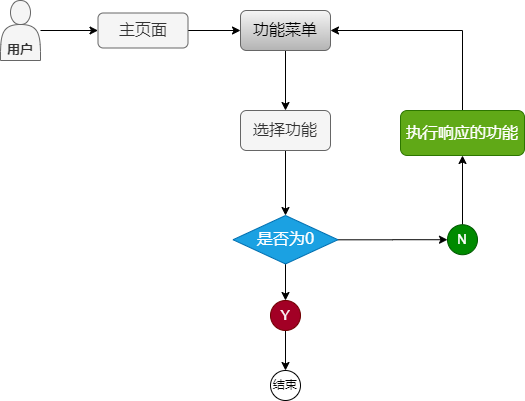

The diagram above was exported from draw.io. Its source (the exported page's mxGraphModel, read from the mxfile embedded in the PNG):
<mxGraphModel dx="820" dy="439" grid="1" gridSize="10" guides="1" tooltips="1" connect="1" arrows="1" fold="1" page="1" pageScale="1" pageWidth="827" pageHeight="1169" math="0" shadow="0">
  <root>
    <mxCell id="0" />
    <mxCell id="1" parent="0" />
    <mxCell id="13" style="edgeStyle=orthogonalEdgeStyle;rounded=0;orthogonalLoop=1;jettySize=auto;html=1;entryX=0;entryY=0.5;entryDx=0;entryDy=0;fontFamily=Lucida Console;fontSize=16;fontColor=#F0F0F0;" parent="1" source="2" target="11" edge="1">
      <mxGeometry relative="1" as="geometry" />
    </mxCell>
    <mxCell id="2" value="用户" style="shape=actor;whiteSpace=wrap;fontFamily=Lucida Console;fontStyle=1;html=1;align=center;verticalAlign=bottom;fontSize=13;fillColor=#f5f5f5;strokeColor=#666666;fontColor=#333333;" parent="1" vertex="1">
      <mxGeometry x="120" y="50" width="40" height="60" as="geometry" />
    </mxCell>
    <mxCell id="32" style="edgeStyle=orthogonalEdgeStyle;rounded=0;orthogonalLoop=1;jettySize=auto;html=1;fontColor=#000000;" edge="1" parent="1" source="11" target="15">
      <mxGeometry relative="1" as="geometry" />
    </mxCell>
    <mxCell id="11" value="主页面" style="rounded=1;whiteSpace=wrap;html=1;fontFamily=Lucida Console;fontSize=16;align=center;fillColor=#f5f5f5;strokeColor=#666666;fontColor=#333333;" parent="1" vertex="1">
      <mxGeometry x="217.5" y="62.5" width="90" height="35" as="geometry" />
    </mxCell>
    <mxCell id="33" style="edgeStyle=orthogonalEdgeStyle;rounded=0;orthogonalLoop=1;jettySize=auto;html=1;entryX=0.5;entryY=0;entryDx=0;entryDy=0;fontColor=#000000;" edge="1" parent="1" source="15" target="17">
      <mxGeometry relative="1" as="geometry" />
    </mxCell>
    <mxCell id="15" value="功能菜单" style="rounded=1;whiteSpace=wrap;html=1;fontFamily=Lucida Console;fontSize=16;align=center;fillColor=#f5f5f5;strokeColor=#666666;gradientColor=#b3b3b3;fontColor=#000000;" parent="1" vertex="1">
      <mxGeometry x="360" y="60" width="90" height="40" as="geometry" />
    </mxCell>
    <mxCell id="34" style="edgeStyle=orthogonalEdgeStyle;rounded=0;orthogonalLoop=1;jettySize=auto;html=1;entryX=0.5;entryY=0;entryDx=0;entryDy=0;fontColor=#000000;" edge="1" parent="1" source="17" target="20">
      <mxGeometry relative="1" as="geometry" />
    </mxCell>
    <mxCell id="17" value="选择功能" style="rounded=1;whiteSpace=wrap;html=1;fontFamily=Lucida Console;fontSize=16;align=center;fillColor=#f5f5f5;strokeColor=#666666;fontColor=#333333;" parent="1" vertex="1">
      <mxGeometry x="360" y="160" width="90" height="40" as="geometry" />
    </mxCell>
    <mxCell id="38" style="edgeStyle=orthogonalEdgeStyle;rounded=0;orthogonalLoop=1;jettySize=auto;html=1;entryX=0;entryY=0.5;entryDx=0;entryDy=0;fontColor=#000000;" edge="1" parent="1" source="20" target="23">
      <mxGeometry relative="1" as="geometry" />
    </mxCell>
    <mxCell id="41" style="edgeStyle=orthogonalEdgeStyle;rounded=0;orthogonalLoop=1;jettySize=auto;html=1;exitX=0.5;exitY=1;exitDx=0;exitDy=0;entryX=0.5;entryY=0;entryDx=0;entryDy=0;fontColor=#000000;" edge="1" parent="1" source="20" target="24">
      <mxGeometry relative="1" as="geometry" />
    </mxCell>
    <mxCell id="20" value="是否为0" style="rhombus;whiteSpace=wrap;html=1;fontFamily=Lucida Console;fontSize=16;align=center;fillColor=#1ba1e2;strokeColor=#006EAF;fontColor=#ffffff;" parent="1" vertex="1">
      <mxGeometry x="352.5" y="265" width="105" height="48.46" as="geometry" />
    </mxCell>
    <mxCell id="39" style="edgeStyle=orthogonalEdgeStyle;rounded=0;orthogonalLoop=1;jettySize=auto;html=1;entryX=0.5;entryY=1;entryDx=0;entryDy=0;fontColor=#000000;" edge="1" parent="1" source="23" target="31">
      <mxGeometry relative="1" as="geometry" />
    </mxCell>
    <mxCell id="23" value="N" style="ellipse;whiteSpace=wrap;html=1;aspect=fixed;fillColor=#008a00;fontFamily=Lucida Console;fontSize=16;fontColor=#ffffff;align=center;strokeColor=#005700;" parent="1" vertex="1">
      <mxGeometry x="567" y="274.23" width="30" height="30" as="geometry" />
    </mxCell>
    <mxCell id="42" style="edgeStyle=orthogonalEdgeStyle;rounded=0;orthogonalLoop=1;jettySize=auto;html=1;exitX=0.5;exitY=1;exitDx=0;exitDy=0;entryX=0.5;entryY=0;entryDx=0;entryDy=0;fontColor=#000000;" edge="1" parent="1" source="24" target="27">
      <mxGeometry relative="1" as="geometry" />
    </mxCell>
    <mxCell id="24" value="Y" style="ellipse;whiteSpace=wrap;html=1;aspect=fixed;fillColor=#a20025;fontFamily=Lucida Console;fontSize=16;fontColor=#ffffff;align=center;strokeColor=#6F0000;" parent="1" vertex="1">
      <mxGeometry x="390" y="350" width="30" height="30" as="geometry" />
    </mxCell>
    <mxCell id="27" value="结束" style="ellipse;whiteSpace=wrap;html=1;aspect=fixed;fontFamily=Lucida Console;fontSize=12;align=center;" parent="1" vertex="1">
      <mxGeometry x="390" y="420" width="30" height="30" as="geometry" />
    </mxCell>
    <mxCell id="40" style="edgeStyle=orthogonalEdgeStyle;rounded=0;orthogonalLoop=1;jettySize=auto;html=1;exitX=0.5;exitY=0;exitDx=0;exitDy=0;entryX=1;entryY=0.5;entryDx=0;entryDy=0;fontColor=#000000;" edge="1" parent="1" source="31" target="15">
      <mxGeometry relative="1" as="geometry" />
    </mxCell>
    <mxCell id="31" value="执行响应的功能" style="rounded=1;whiteSpace=wrap;html=1;fontFamily=Lucida Console;fontSize=16;align=center;fillColor=#60a917;strokeColor=#2D7600;fontColor=#ffffff;" parent="1" vertex="1">
      <mxGeometry x="520" y="160" width="124" height="45" as="geometry" />
    </mxCell>
  </root>
</mxGraphModel>